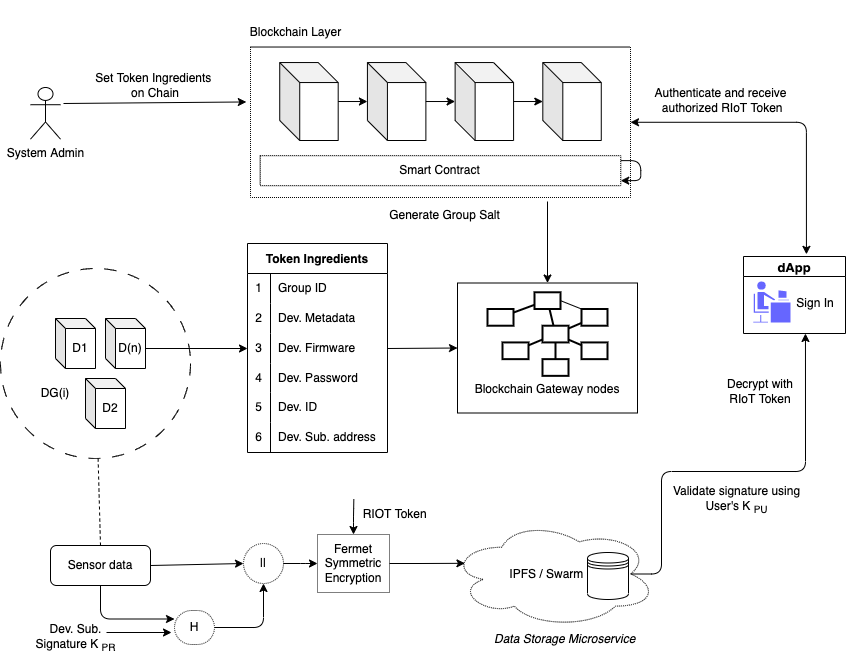

The diagram above was exported from draw.io. Its source (the exported page's mxGraphModel, read from the mxfile embedded in the PNG):
<mxGraphModel dx="918" dy="695" grid="0" gridSize="10" guides="1" tooltips="1" connect="1" arrows="1" fold="1" page="0" pageScale="1" pageWidth="827" pageHeight="1169" background="none" math="0" shadow="0">
  <root>
    <mxCell id="0" />
    <mxCell id="1" parent="0" />
    <mxCell id="53" style="edgeStyle=none;html=1;exitX=0;exitY=0;exitDx=40;exitDy=30;exitPerimeter=0;entryX=0;entryY=0.5;entryDx=0;entryDy=0;" parent="1" source="5" target="50" edge="1">
      <mxGeometry relative="1" as="geometry">
        <mxPoint x="320" y="320" as="targetPoint" />
      </mxGeometry>
    </mxCell>
    <mxCell id="182" style="edgeStyle=orthogonalEdgeStyle;html=1;exitX=0.5;exitY=1;exitDx=0;exitDy=0;startArrow=none;startFill=0;endArrow=classic;endFill=1;entryX=0;entryY=0.25;entryDx=0;entryDy=0;" parent="1" source="13" target="181" edge="1">
      <mxGeometry relative="1" as="geometry">
        <mxPoint x="195.69230769230762" y="620" as="targetPoint" />
      </mxGeometry>
    </mxCell>
    <mxCell id="13" value="&lt;font color=&quot;#000000&quot;&gt;Sensor data&lt;/font&gt;" style="rounded=1;whiteSpace=wrap;html=1;fillStyle=auto;fontColor=#f3ecec;fillColor=none;" parent="1" vertex="1">
      <mxGeometry x="200" y="492" width="100" height="40" as="geometry" />
    </mxCell>
    <mxCell id="43" value="Token Ingredients" style="shape=table;startSize=30;container=1;collapsible=0;childLayout=tableLayout;fixedRows=1;rowLines=0;fontStyle=1;" parent="1" vertex="1">
      <mxGeometry x="397" y="190" width="140" height="209" as="geometry" />
    </mxCell>
    <mxCell id="44" value="" style="shape=tableRow;horizontal=0;startSize=0;swimlaneHead=0;swimlaneBody=0;top=0;left=0;bottom=0;right=0;collapsible=0;dropTarget=0;fillColor=none;points=[[0,0.5],[1,0.5]];portConstraint=eastwest;" parent="43" vertex="1">
      <mxGeometry y="30" width="140" height="30" as="geometry" />
    </mxCell>
    <mxCell id="45" value="1" style="shape=partialRectangle;html=1;whiteSpace=wrap;connectable=0;fillColor=none;top=0;left=0;bottom=0;right=0;overflow=hidden;pointerEvents=1;" parent="44" vertex="1">
      <mxGeometry width="23" height="30" as="geometry">
        <mxRectangle width="23" height="30" as="alternateBounds" />
      </mxGeometry>
    </mxCell>
    <mxCell id="46" value="Group ID" style="shape=partialRectangle;html=1;whiteSpace=wrap;connectable=0;fillColor=none;top=0;left=0;bottom=0;right=0;align=left;spacingLeft=6;overflow=hidden;" parent="44" vertex="1">
      <mxGeometry x="23" width="117" height="30" as="geometry">
        <mxRectangle width="117" height="30" as="alternateBounds" />
      </mxGeometry>
    </mxCell>
    <mxCell id="47" value="" style="shape=tableRow;horizontal=0;startSize=0;swimlaneHead=0;swimlaneBody=0;top=0;left=0;bottom=0;right=0;collapsible=0;dropTarget=0;fillColor=none;points=[[0,0.5],[1,0.5]];portConstraint=eastwest;" parent="43" vertex="1">
      <mxGeometry y="60" width="140" height="30" as="geometry" />
    </mxCell>
    <mxCell id="48" value="2" style="shape=partialRectangle;html=1;whiteSpace=wrap;connectable=0;fillColor=none;top=0;left=0;bottom=0;right=0;overflow=hidden;" parent="47" vertex="1">
      <mxGeometry width="23" height="30" as="geometry">
        <mxRectangle width="23" height="30" as="alternateBounds" />
      </mxGeometry>
    </mxCell>
    <mxCell id="49" value="Dev. Metadata" style="shape=partialRectangle;html=1;whiteSpace=wrap;connectable=0;fillColor=none;top=0;left=0;bottom=0;right=0;align=left;spacingLeft=6;overflow=hidden;" parent="47" vertex="1">
      <mxGeometry x="23" width="117" height="30" as="geometry">
        <mxRectangle width="117" height="30" as="alternateBounds" />
      </mxGeometry>
    </mxCell>
    <mxCell id="50" value="" style="shape=tableRow;horizontal=0;startSize=0;swimlaneHead=0;swimlaneBody=0;top=0;left=0;bottom=0;right=0;collapsible=0;dropTarget=0;fillColor=none;points=[[0,0.5],[1,0.5]];portConstraint=eastwest;" parent="43" vertex="1">
      <mxGeometry y="90" width="140" height="30" as="geometry" />
    </mxCell>
    <mxCell id="51" value="3" style="shape=partialRectangle;html=1;whiteSpace=wrap;connectable=0;fillColor=none;top=0;left=0;bottom=0;right=0;overflow=hidden;" parent="50" vertex="1">
      <mxGeometry width="23" height="30" as="geometry">
        <mxRectangle width="23" height="30" as="alternateBounds" />
      </mxGeometry>
    </mxCell>
    <mxCell id="52" value="Dev. Firmware" style="shape=partialRectangle;html=1;whiteSpace=wrap;connectable=0;fillColor=none;top=0;left=0;bottom=0;right=0;align=left;spacingLeft=6;overflow=hidden;" parent="50" vertex="1">
      <mxGeometry x="23" width="117" height="30" as="geometry">
        <mxRectangle width="117" height="30" as="alternateBounds" />
      </mxGeometry>
    </mxCell>
    <mxCell id="54" style="shape=tableRow;horizontal=0;startSize=0;swimlaneHead=0;swimlaneBody=0;top=0;left=0;bottom=0;right=0;collapsible=0;dropTarget=0;fillColor=none;points=[[0,0.5],[1,0.5]];portConstraint=eastwest;" parent="43" vertex="1">
      <mxGeometry y="120" width="140" height="29" as="geometry" />
    </mxCell>
    <mxCell id="55" value="4" style="shape=partialRectangle;html=1;whiteSpace=wrap;connectable=0;fillColor=none;top=0;left=0;bottom=0;right=0;overflow=hidden;" parent="54" vertex="1">
      <mxGeometry width="23" height="29" as="geometry">
        <mxRectangle width="23" height="29" as="alternateBounds" />
      </mxGeometry>
    </mxCell>
    <mxCell id="56" value="Dev. Password" style="shape=partialRectangle;html=1;whiteSpace=wrap;connectable=0;fillColor=none;top=0;left=0;bottom=0;right=0;align=left;spacingLeft=6;overflow=hidden;" parent="54" vertex="1">
      <mxGeometry x="23" width="117" height="29" as="geometry">
        <mxRectangle width="117" height="29" as="alternateBounds" />
      </mxGeometry>
    </mxCell>
    <mxCell id="57" style="shape=tableRow;horizontal=0;startSize=0;swimlaneHead=0;swimlaneBody=0;top=0;left=0;bottom=0;right=0;collapsible=0;dropTarget=0;fillColor=none;points=[[0,0.5],[1,0.5]];portConstraint=eastwest;" parent="43" vertex="1">
      <mxGeometry y="149" width="140" height="30" as="geometry" />
    </mxCell>
    <mxCell id="58" value="5" style="shape=partialRectangle;html=1;whiteSpace=wrap;connectable=0;fillColor=none;top=0;left=0;bottom=0;right=0;overflow=hidden;" parent="57" vertex="1">
      <mxGeometry width="23" height="30" as="geometry">
        <mxRectangle width="23" height="30" as="alternateBounds" />
      </mxGeometry>
    </mxCell>
    <mxCell id="59" value="Dev. ID" style="shape=partialRectangle;html=1;whiteSpace=wrap;connectable=0;fillColor=none;top=0;left=0;bottom=0;right=0;align=left;spacingLeft=6;overflow=hidden;" parent="57" vertex="1">
      <mxGeometry x="23" width="117" height="30" as="geometry">
        <mxRectangle width="117" height="30" as="alternateBounds" />
      </mxGeometry>
    </mxCell>
    <mxCell id="60" style="shape=tableRow;horizontal=0;startSize=0;swimlaneHead=0;swimlaneBody=0;top=0;left=0;bottom=0;right=0;collapsible=0;dropTarget=0;fillColor=none;points=[[0,0.5],[1,0.5]];portConstraint=eastwest;" parent="43" vertex="1">
      <mxGeometry y="179" width="140" height="30" as="geometry" />
    </mxCell>
    <mxCell id="61" value="6" style="shape=partialRectangle;html=1;whiteSpace=wrap;connectable=0;fillColor=none;top=0;left=0;bottom=0;right=0;overflow=hidden;" parent="60" vertex="1">
      <mxGeometry width="23" height="30" as="geometry">
        <mxRectangle width="23" height="30" as="alternateBounds" />
      </mxGeometry>
    </mxCell>
    <mxCell id="62" value="Dev. Sub. address" style="shape=partialRectangle;html=1;whiteSpace=wrap;connectable=0;fillColor=none;top=0;left=0;bottom=0;right=0;align=left;spacingLeft=6;overflow=hidden;" parent="60" vertex="1">
      <mxGeometry x="23" width="117" height="30" as="geometry">
        <mxRectangle width="117" height="30" as="alternateBounds" />
      </mxGeometry>
    </mxCell>
    <mxCell id="116" style="edgeStyle=none;html=1;strokeColor=#000000;fontColor=#000000;entryX=-0.011;entryY=0.365;entryDx=0;entryDy=0;entryPerimeter=0;" parent="1" target="152" edge="1">
      <mxGeometry relative="1" as="geometry">
        <mxPoint x="390" y="-50" as="targetPoint" />
        <mxPoint x="213" y="50" as="sourcePoint" />
      </mxGeometry>
    </mxCell>
    <mxCell id="64" value="System Admin" style="shape=umlActor;verticalLabelPosition=bottom;verticalAlign=top;html=1;outlineConnect=0;" parent="1" vertex="1">
      <mxGeometry x="180" y="34" width="30" height="51.67" as="geometry" />
    </mxCell>
    <mxCell id="134" value="&lt;font color=&quot;#000000&quot;&gt;Authenticate and receive&lt;br&gt;&amp;nbsp;authorized RIoT Token&lt;/font&gt;" style="text;html=1;align=center;verticalAlign=middle;resizable=0;points=[];autosize=1;strokeColor=none;fillColor=none;fontColor=#FFFFFF;" parent="1" vertex="1">
      <mxGeometry x="795" y="26" width="150" height="41" as="geometry" />
    </mxCell>
    <mxCell id="171" value="Decrypt with RIoT Token" style="text;html=1;strokeColor=none;fillColor=none;align=center;verticalAlign=middle;whiteSpace=wrap;rounded=0;dashed=1;dashPattern=1 1;" parent="1" vertex="1">
      <mxGeometry x="865" y="323" width="90" height="30" as="geometry" />
    </mxCell>
    <mxCell id="173" value="" style="group;" parent="1" vertex="1" connectable="0">
      <mxGeometry x="400" y="-53" width="380" height="234" as="geometry" />
    </mxCell>
    <mxCell id="119" value="&lt;font color=&quot;#000000&quot;&gt;Blockchain Layer&lt;/font&gt;" style="text;html=1;strokeColor=none;fillColor=none;align=center;verticalAlign=middle;whiteSpace=wrap;rounded=0;dashed=1;dashPattern=1 1;labelBackgroundColor=none;fillStyle=dots;fontColor=#FFFFFF;" parent="173" vertex="1">
      <mxGeometry x="-12.666666666666666" y="9" width="116.92307692307692" height="46.53923076923076" as="geometry" />
    </mxCell>
    <mxCell id="152" value="" style="rounded=0;whiteSpace=wrap;html=1;dashed=1;dashPattern=1 1;" parent="173" vertex="1">
      <mxGeometry y="46.54" width="380" height="150.46" as="geometry" />
    </mxCell>
    <mxCell id="141" value="Smart Contract" style="text;html=1;strokeColor=none;fillColor=none;align=center;verticalAlign=middle;whiteSpace=wrap;rounded=0;" parent="173" vertex="1">
      <mxGeometry x="136.4102564102564" y="146.8607692307692" width="107.17948717948718" height="46.53923076923076" as="geometry" />
    </mxCell>
    <mxCell id="144" value="" style="shape=cube;whiteSpace=wrap;html=1;boundedLbl=1;backgroundOutline=1;darkOpacity=0.05;darkOpacity2=0.1;size=20;" parent="173" vertex="1">
      <mxGeometry x="29.23076923076923" y="62.05" width="58.46153846153846" height="77.95" as="geometry" />
    </mxCell>
    <mxCell id="146" value="" style="shape=cube;whiteSpace=wrap;html=1;boundedLbl=1;backgroundOutline=1;darkOpacity=0.05;darkOpacity2=0.1;size=20;" parent="173" vertex="1">
      <mxGeometry x="116.92307692307692" y="62.05" width="58.46153846153846" height="77.95" as="geometry" />
    </mxCell>
    <mxCell id="147" value="" style="edgeStyle=none;html=1;" parent="173" source="144" target="146" edge="1">
      <mxGeometry relative="1" as="geometry" />
    </mxCell>
    <mxCell id="148" value="" style="shape=cube;whiteSpace=wrap;html=1;boundedLbl=1;backgroundOutline=1;darkOpacity=0.05;darkOpacity2=0.1;size=20;" parent="173" vertex="1">
      <mxGeometry x="204.6153846153846" y="62.05" width="58.46153846153846" height="77.95" as="geometry" />
    </mxCell>
    <mxCell id="149" value="" style="edgeStyle=none;html=1;" parent="173" source="146" target="148" edge="1">
      <mxGeometry relative="1" as="geometry" />
    </mxCell>
    <mxCell id="150" value="" style="shape=cube;whiteSpace=wrap;html=1;boundedLbl=1;backgroundOutline=1;darkOpacity=0.05;darkOpacity2=0.1;size=20;direction=east;" parent="173" vertex="1">
      <mxGeometry x="292.3076923076923" y="62.05" width="58.46153846153846" height="77.95" as="geometry" />
    </mxCell>
    <mxCell id="151" value="" style="edgeStyle=none;html=1;" parent="173" source="148" target="150" edge="1">
      <mxGeometry relative="1" as="geometry" />
    </mxCell>
    <mxCell id="198" value="" style="rounded=0;whiteSpace=wrap;html=1;dashed=1;dashPattern=1 1;fillColor=none;" parent="173" vertex="1">
      <mxGeometry x="9.743589743589743" y="155.13" width="360.5128205128205" height="30" as="geometry" />
    </mxCell>
    <mxCell id="199" style="edgeStyle=elbowEdgeStyle;html=1;startArrow=none;startFill=0;endArrow=classic;endFill=1;" parent="173" source="198" target="198" edge="1">
      <mxGeometry relative="1" as="geometry" />
    </mxCell>
    <mxCell id="200" value="Generate Group Salt" style="text;html=1;strokeColor=none;fillColor=none;align=center;verticalAlign=middle;whiteSpace=wrap;rounded=0;dashed=1;dashPattern=1 1;" parent="173" vertex="1">
      <mxGeometry x="136.4102564102564" y="199.99999999999997" width="116.92307692307692" height="30" as="geometry" />
    </mxCell>
    <mxCell id="183" style="html=1;exitX=1;exitY=0.5;exitDx=0;exitDy=0;entryX=0.5;entryY=1;entryDx=0;entryDy=0;startArrow=none;startFill=0;endArrow=classic;endFill=1;" parent="1" source="181" target="205" edge="1">
      <mxGeometry relative="1" as="geometry">
        <mxPoint x="339.9999999999999" y="623" as="targetPoint" />
        <Array as="points">
          <mxPoint x="413" y="574" />
        </Array>
      </mxGeometry>
    </mxCell>
    <mxCell id="181" value="H" style="rounded=1;whiteSpace=wrap;html=1;dashed=1;dashPattern=1 1;fillColor=none;arcSize=50;" parent="1" vertex="1">
      <mxGeometry x="324" y="557" width="40" height="34" as="geometry" />
    </mxCell>
    <mxCell id="201" value="" style="endArrow=classic;html=1;" parent="1" edge="1">
      <mxGeometry width="50" height="50" relative="1" as="geometry">
        <mxPoint x="256" y="579" as="sourcePoint" />
        <mxPoint x="321" y="579" as="targetPoint" />
      </mxGeometry>
    </mxCell>
    <mxCell id="202" value="Dev. Sub. Signature K &lt;sub&gt;PR&lt;/sub&gt;" style="text;html=1;strokeColor=none;fillColor=none;align=center;verticalAlign=middle;whiteSpace=wrap;rounded=0;dashed=1;dashPattern=1 1;" parent="1" vertex="1">
      <mxGeometry x="183" y="569" width="85" height="30" as="geometry" />
    </mxCell>
    <mxCell id="204" value="" style="endArrow=classic;html=1;exitX=1;exitY=0.5;exitDx=0;exitDy=0;entryX=0;entryY=0.5;entryDx=0;entryDy=0;" parent="1" source="13" target="205" edge="1">
      <mxGeometry width="50" height="50" relative="1" as="geometry">
        <mxPoint x="250" y="570" as="sourcePoint" />
        <mxPoint x="300" y="530" as="targetPoint" />
      </mxGeometry>
    </mxCell>
    <mxCell id="207" style="edgeStyle=elbowEdgeStyle;html=1;entryX=0;entryY=0.5;entryDx=0;entryDy=0;startArrow=none;startFill=0;endArrow=classic;endFill=1;" parent="1" source="205" target="206" edge="1">
      <mxGeometry relative="1" as="geometry" />
    </mxCell>
    <mxCell id="205" value="||" style="ellipse;whiteSpace=wrap;html=1;aspect=fixed;dashed=1;dashPattern=1 1;fillColor=none;" parent="1" vertex="1">
      <mxGeometry x="393" y="490" width="40" height="40" as="geometry" />
    </mxCell>
    <mxCell id="242" style="edgeStyle=orthogonalEdgeStyle;html=1;exitX=1;exitY=0.5;exitDx=0;exitDy=0;entryX=0.07;entryY=0.4;entryDx=0;entryDy=0;entryPerimeter=0;startArrow=none;startFill=0;elbow=vertical;" parent="1" source="206" target="212" edge="1">
      <mxGeometry relative="1" as="geometry" />
    </mxCell>
    <mxCell id="247" style="edgeStyle=orthogonalEdgeStyle;html=1;exitX=0.5;exitY=0;exitDx=0;exitDy=0;startArrow=classic;startFill=1;endArrow=none;endFill=0;elbow=vertical;" parent="1" source="206" edge="1">
      <mxGeometry relative="1" as="geometry">
        <mxPoint x="503.3333333333335" y="445.8333333333335" as="targetPoint" />
      </mxGeometry>
    </mxCell>
    <mxCell id="206" value="Fermet Symmetric Encryption" style="rounded=0;whiteSpace=wrap;html=1;dashed=1;dashPattern=1 1;fillColor=none;" parent="1" vertex="1">
      <mxGeometry x="467" y="481" width="72" height="58" as="geometry" />
    </mxCell>
    <mxCell id="208" value="&amp;nbsp;RIOT Token" style="text;html=1;strokeColor=none;fillColor=none;align=center;verticalAlign=middle;whiteSpace=wrap;rounded=0;dashed=1;dashPattern=1 1;" parent="1" vertex="1">
      <mxGeometry x="463" y="446" width="160" height="30" as="geometry" />
    </mxCell>
    <mxCell id="209" value="" style="endArrow=none;dashed=1;html=1;exitX=0.5;exitY=0;exitDx=0;exitDy=0;" parent="1" source="13" target="6" edge="1">
      <mxGeometry width="50" height="50" relative="1" as="geometry">
        <mxPoint x="180" y="490" as="sourcePoint" />
        <mxPoint x="230" y="440" as="targetPoint" />
      </mxGeometry>
    </mxCell>
    <mxCell id="234" style="edgeStyle=orthogonalEdgeStyle;html=1;exitX=0.875;exitY=0.5;exitDx=0;exitDy=0;exitPerimeter=0;entryX=0.5;entryY=1;entryDx=0;entryDy=0;elbow=vertical;" parent="1" source="212" target="131" edge="1">
      <mxGeometry relative="1" as="geometry">
        <Array as="points">
          <mxPoint x="811" y="521" />
          <mxPoint x="811" y="418" />
          <mxPoint x="955" y="418" />
        </Array>
      </mxGeometry>
    </mxCell>
    <mxCell id="212" value="IPFS / Swarm&amp;nbsp; &amp;nbsp;&amp;nbsp;" style="ellipse;shape=cloud;whiteSpace=wrap;html=1;dashed=1;dashPattern=1 1;fillColor=none;" parent="1" vertex="1">
      <mxGeometry x="600" y="467" width="206" height="107" as="geometry" />
    </mxCell>
    <mxCell id="10" value="&lt;font color=&quot;#ffffff&quot;&gt;DB&lt;/font&gt;" style="shape=datastore;whiteSpace=wrap;html=1;fillStyle=auto;strokeColor=default;fontSize=20;fontColor=#FF0000;fillColor=none;gradientColor=none;" parent="1" vertex="1">
      <mxGeometry x="737" y="499" width="41" height="47" as="geometry" />
    </mxCell>
    <mxCell id="214" value="&lt;i style=&quot;border-color: rgb(0, 0, 0); font-family: Helvetica; font-size: 12px; font-variant-ligatures: normal; font-variant-caps: normal; font-weight: 400; letter-spacing: normal; orphans: 2; text-align: center; text-indent: 0px; text-transform: none; widows: 2; word-spacing: 0px; -webkit-text-stroke-width: 0px; text-decoration-thickness: initial; text-decoration-style: initial; text-decoration-color: initial;&quot;&gt;&lt;font color=&quot;#000000&quot; style=&quot;border-color: rgb(0, 0, 0); font-size: 12px;&quot;&gt;Data Storage Microservice&lt;/font&gt;&lt;/i&gt;" style="text;whiteSpace=wrap;html=1;fontColor=#FFFFFF;" parent="1" vertex="1">
      <mxGeometry x="642" y="572" width="170" height="40" as="geometry" />
    </mxCell>
    <mxCell id="215" value="Validate signature using User's K &lt;sub&gt;PU&lt;/sub&gt;" style="text;html=1;strokeColor=none;fillColor=none;align=center;verticalAlign=middle;whiteSpace=wrap;rounded=0;dashed=1;dashPattern=1 1;" parent="1" vertex="1">
      <mxGeometry x="818" y="431" width="137" height="30" as="geometry" />
    </mxCell>
    <mxCell id="172" value="" style="group;" parent="1" vertex="1" connectable="0">
      <mxGeometry x="607" y="229.5" width="180" height="130" as="geometry" />
    </mxCell>
    <mxCell id="166" value="" style="swimlane;startSize=0;" parent="172" vertex="1">
      <mxGeometry width="180" height="130" as="geometry" />
    </mxCell>
    <mxCell id="167" value="Blockchain Gateway nodes" style="text;html=1;strokeColor=none;fillColor=none;align=center;verticalAlign=middle;whiteSpace=wrap;rounded=0;" parent="166" vertex="1">
      <mxGeometry x="10" y="92.85714285714286" width="160" height="27.857142857142858" as="geometry" />
    </mxCell>
    <mxCell id="169" value="" style="group;" parent="172" vertex="1" connectable="0">
      <mxGeometry x="30" y="9.285714285714286" width="120" height="83.57142857142857" as="geometry" />
    </mxCell>
    <mxCell id="177" style="edgeStyle=none;html=1;exitX=1;exitY=0.5;exitDx=0;exitDy=0;entryX=0;entryY=0;entryDx=0;entryDy=0;endArrow=none;endFill=0;" parent="169" source="153" target="155" edge="1">
      <mxGeometry relative="1" as="geometry" />
    </mxCell>
    <mxCell id="153" value="" style="strokeWidth=2;dashed=0;align=center;fontSize=8;shape=rect;fillColor=none;strokeColor=#000000;" parent="169" vertex="1">
      <mxGeometry x="47" width="26" height="16.714285714285715" as="geometry" />
    </mxCell>
    <mxCell id="154" value="" style="strokeWidth=2;dashed=0;align=center;fontSize=8;shape=rect;fillColor=none;strokeColor=#000000;" parent="169" vertex="1">
      <mxGeometry y="16.714285714285715" width="26" height="16.714285714285715" as="geometry" />
    </mxCell>
    <mxCell id="155" value="" style="strokeWidth=2;dashed=0;align=center;fontSize=8;shape=rect;fillColor=none;strokeColor=#000000;" parent="169" vertex="1">
      <mxGeometry x="94" y="16.714285714285715" width="26" height="16.714285714285715" as="geometry" />
    </mxCell>
    <mxCell id="156" value="" style="strokeWidth=2;dashed=0;align=center;fontSize=8;shape=rect;fillColor=none;strokeColor=#000000;" parent="169" vertex="1">
      <mxGeometry x="15" y="50.142857142857146" width="26" height="16.714285714285715" as="geometry" />
    </mxCell>
    <mxCell id="157" value="" style="strokeWidth=2;dashed=0;align=center;fontSize=8;shape=rect;fillColor=none;strokeColor=#000000;" parent="169" vertex="1">
      <mxGeometry x="94" y="50.142857142857146" width="26" height="16.714285714285715" as="geometry" />
    </mxCell>
    <mxCell id="158" value="" style="strokeWidth=2;dashed=0;align=center;fontSize=8;shape=rect;fillColor=none;strokeColor=#000000;" parent="169" vertex="1">
      <mxGeometry x="55" y="66.85714285714286" width="26" height="16.714285714285715" as="geometry" />
    </mxCell>
    <mxCell id="159" value="" style="strokeWidth=2;dashed=0;align=center;fontSize=8;shape=rect;fillColor=none;strokeColor=#000000;" parent="169" vertex="1">
      <mxGeometry x="55" y="33.42857142857143" width="26" height="16.714285714285715" as="geometry" />
    </mxCell>
    <mxCell id="160" value="" style="edgeStyle=none;endArrow=none;dashed=0;html=1;strokeWidth=2;" parent="169" source="159" target="153" edge="1">
      <mxGeometry relative="1" as="geometry" />
    </mxCell>
    <mxCell id="161" value="" style="edgeStyle=none;endArrow=none;dashed=0;html=1;strokeWidth=2;exitX=0;exitY=0.75;exitDx=0;exitDy=0;" parent="169" source="153" target="154" edge="1">
      <mxGeometry relative="1" as="geometry" />
    </mxCell>
    <mxCell id="162" value="" style="edgeStyle=none;endArrow=none;dashed=0;html=1;strokeWidth=2;" parent="169" source="159" target="155" edge="1">
      <mxGeometry relative="1" as="geometry" />
    </mxCell>
    <mxCell id="163" value="" style="edgeStyle=none;endArrow=none;dashed=0;html=1;strokeWidth=2;" parent="169" source="159" target="156" edge="1">
      <mxGeometry relative="1" as="geometry" />
    </mxCell>
    <mxCell id="164" value="" style="edgeStyle=none;endArrow=none;dashed=0;html=1;strokeWidth=2;" parent="169" source="159" target="157" edge="1">
      <mxGeometry relative="1" as="geometry" />
    </mxCell>
    <mxCell id="165" value="" style="edgeStyle=none;endArrow=none;dashed=0;html=1;strokeWidth=2;" parent="169" source="159" target="158" edge="1">
      <mxGeometry relative="1" as="geometry" />
    </mxCell>
    <mxCell id="217" style="edgeStyle=none;html=1;exitX=1;exitY=0.5;exitDx=0;exitDy=0;entryX=0;entryY=0.5;entryDx=0;entryDy=0;" parent="1" source="50" target="166" edge="1">
      <mxGeometry relative="1" as="geometry">
        <mxPoint x="609" y="265" as="targetPoint" />
      </mxGeometry>
    </mxCell>
    <mxCell id="218" style="edgeStyle=none;html=1;entryX=0.5;entryY=0;entryDx=0;entryDy=0;" parent="1" target="166" edge="1">
      <mxGeometry relative="1" as="geometry">
        <mxPoint x="693" y="203" as="targetPoint" />
        <mxPoint x="697" y="148" as="sourcePoint" />
      </mxGeometry>
    </mxCell>
    <mxCell id="222" value="&lt;span style=&quot;&quot;&gt;Set Token&amp;nbsp;&lt;/span&gt;&lt;span style=&quot;&quot;&gt;Ingredients&amp;nbsp;&lt;br&gt;&lt;/span&gt;&lt;span style=&quot;&quot;&gt;on Chain&lt;/span&gt;" style="text;strokeColor=none;align=center;fillColor=none;html=1;verticalAlign=middle;whiteSpace=wrap;rounded=0;" parent="1" vertex="1">
      <mxGeometry x="233" y="17" width="144" height="30" as="geometry" />
    </mxCell>
    <mxCell id="227" value="" style="group" parent="1" vertex="1" connectable="0">
      <mxGeometry x="893" y="190" width="120" height="90" as="geometry" />
    </mxCell>
    <mxCell id="130" value="dApp" style="swimlane;fillStyle=solid;strokeColor=default;fontSize=13;fontColor=#000000;fillColor=none;gradientColor=none;startSize=20;container=0;" parent="227" vertex="1">
      <mxGeometry y="13" width="102" height="77" as="geometry" />
    </mxCell>
    <mxCell id="131" value="&lt;font style=&quot;font-size: 12px;&quot;&gt;&lt;br&gt;&lt;/font&gt;" style="text;html=1;strokeColor=none;fillColor=none;align=center;verticalAlign=middle;whiteSpace=wrap;rounded=0;fillStyle=solid;fontSize=22;fontColor=#FF0000;" parent="227" vertex="1">
      <mxGeometry x="3.92999999999995" y="20" width="116.07" height="70" as="geometry" />
    </mxCell>
    <mxCell id="136" value="" style="shape=mxgraph.cisco.people.androgenous_person;html=1;pointerEvents=1;dashed=0;fillColor=#6666FF;strokeColor=#ffffff;strokeWidth=2;verticalLabelPosition=bottom;verticalAlign=top;align=center;outlineConnect=0;fillStyle=solid;fontSize=22;fontColor=#000000;" parent="227" vertex="1">
      <mxGeometry x="8.85" y="37" width="39.15" height="43" as="geometry" />
    </mxCell>
    <mxCell id="139" value="&lt;font color=&quot;#000000&quot;&gt;Sign In&lt;/font&gt;" style="text;html=1;strokeColor=none;fillColor=none;align=center;verticalAlign=middle;whiteSpace=wrap;rounded=0;dashed=1;dashPattern=1 1;labelBackgroundColor=none;fillStyle=dots;fontColor=#FFFFFF;" parent="227" vertex="1">
      <mxGeometry x="42" y="40" width="60" height="40" as="geometry" />
    </mxCell>
    <mxCell id="229" value="" style="group" parent="1" vertex="1" connectable="0">
      <mxGeometry x="150" y="215" width="190" height="190" as="geometry" />
    </mxCell>
    <mxCell id="6" value="" style="ellipse;whiteSpace=wrap;html=1;aspect=fixed;dashed=1;dashPattern=12 12;fillColor=none;" parent="229" vertex="1">
      <mxGeometry width="190" height="190" as="geometry" />
    </mxCell>
    <mxCell id="2" value="D1" style="shape=cube;whiteSpace=wrap;html=1;boundedLbl=1;backgroundOutline=1;darkOpacity=0.05;darkOpacity2=0.1;size=10;fillColor=none;" parent="229" vertex="1">
      <mxGeometry x="55" y="50" width="40" height="50" as="geometry" />
    </mxCell>
    <mxCell id="4" value="D2" style="shape=cube;whiteSpace=wrap;html=1;boundedLbl=1;backgroundOutline=1;darkOpacity=0.05;darkOpacity2=0.1;size=10;fillColor=none;" parent="229" vertex="1">
      <mxGeometry x="85" y="110" width="40" height="50" as="geometry" />
    </mxCell>
    <mxCell id="5" value="D(n)" style="shape=cube;whiteSpace=wrap;html=1;boundedLbl=1;backgroundOutline=1;darkOpacity=0.05;darkOpacity2=0.1;size=10;fillColor=none;" parent="229" vertex="1">
      <mxGeometry x="105" y="50" width="40" height="50" as="geometry" />
    </mxCell>
    <mxCell id="7" value="DG(i)" style="text;html=1;strokeColor=none;fillColor=none;align=center;verticalAlign=middle;whiteSpace=wrap;rounded=0;dashed=1;dashPattern=12 12;" parent="229" vertex="1">
      <mxGeometry x="25" y="110" width="60" height="30" as="geometry" />
    </mxCell>
    <mxCell id="232" style="edgeStyle=orthogonalEdgeStyle;html=1;exitX=1;exitY=0.5;exitDx=0;exitDy=0;entryX=0.617;entryY=-0.028;entryDx=0;entryDy=0;entryPerimeter=0;elbow=vertical;startArrow=classic;startFill=1;" parent="1" source="152" target="130" edge="1">
      <mxGeometry relative="1" as="geometry">
        <Array as="points">
          <mxPoint x="956" y="69" />
        </Array>
      </mxGeometry>
    </mxCell>
  </root>
</mxGraphModel>